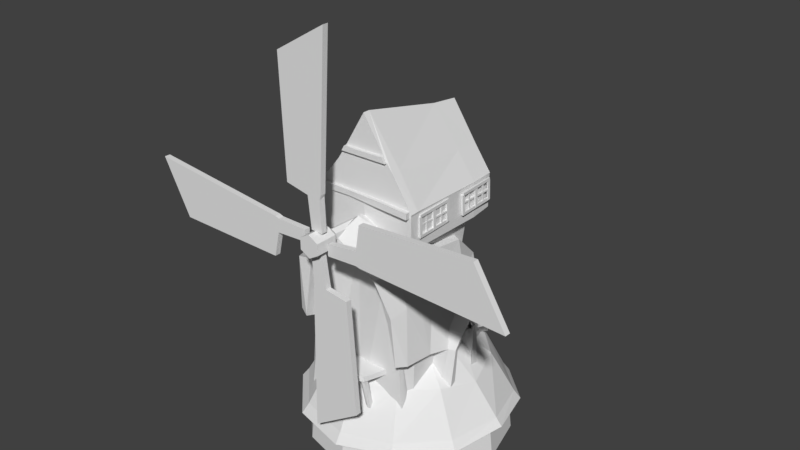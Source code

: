 # Source: windmill_concept.blend  (saved by Blender 2.78.0; exported with 4.5.12 LTS)
import bpy
from mathutils import Matrix  # noqa: F401  (used for matrix-valued properties, if any)

bpy.ops.wm.read_factory_settings(use_empty=True)
scene = bpy.context.scene
scene.name = 'Scene'

# ---- collections
col_collection_1 = bpy.data.collections.new('Collection 1'); scene.collection.children.link(col_collection_1)

# ---- world
world_world = bpy.data.worlds.new('World'); scene.world = world_world
world_world.color = (0.05088, 0.05088, 0.05088)
world_world.use_sun_shadow = False
world_world.sun_shadow_jitter_overblur = 0.0
world_world.cycles.sampling_method = 'MANUAL'

# ---- meshes
me_plane = bpy.data.meshes.new('Plane')
me_plane.from_pydata([(-0.9308, -1.345, 0.5064), (-0.5629, -1.345, 0.5147), (-0.9584, -1.345, -0.9183), (-0.4778, -1.345, -0.5977), (-0.9218, -1.345, 0.5477), (-0.7867, -1.345, 0.5477), (-0.945, -1.345, 0.8535), (-0.8296, -1.345, 0.8535), (-0.4069, -1.345, 0.8877), (-0.4089, -1.345, 1.28), (1.02, -1.345, 0.8341), (0.7085, -1.345, 1.346), (-0.448, -1.345, 0.8975), (-0.4452, -1.345, 1.033), (-0.7541, -1.345, 0.8806), (-0.7517, -1.345, 0.996), (-0.8153, -1.345, 1.412), (-1.191, -1.345, 1.423), (-0.73, -1.345, 2.843), (-1.23, -1.345, 2.546), (-0.8258, -1.345, 1.371), (-0.9608, -1.345, 1.376), (-0.814, -1.345, 1.065), (-0.9294, -1.345, 1.069), (-1.355, -1.345, 1.058), (-1.381, -1.345, 0.6661), (-2.771, -1.345, 1.211), (-2.495, -1.345, 0.681), (-1.315, -1.345, 1.045), (-1.326, -1.345, 0.9106), (-1.008, -1.345, 1.042), (-1.018, -1.345, 0.9274), (-0.9584, -1.289, -0.9183), (-0.9308, -1.289, 0.5064), (-0.5629, -1.289, 0.5147), (-0.4778, -1.289, -0.5977), (-0.9218, -1.289, 0.5477), (-0.7867, -1.289, 0.5477), (-0.945, -1.289, 0.8535), (-0.8296, -1.289, 0.8535), (1.02, -1.289, 0.8341), (-0.4069, -1.289, 0.8877), (-0.4089, -1.289, 1.28), (0.7085, -1.289, 1.346), (-0.448, -1.289, 0.8975), (-0.4452, -1.289, 1.033), (-0.7541, -1.289, 0.8806), (-0.7517, -1.289, 0.996), (-0.73, -1.289, 2.843), (-0.8153, -1.289, 1.412), (-1.191, -1.289, 1.423), (-1.23, -1.289, 2.546), (-0.8258, -1.289, 1.389), (-0.9608, -1.289, 1.376), (-0.814, -1.289, 1.065), (-0.9294, -1.289, 1.069), (-2.771, -1.289, 1.211), (-1.355, -1.289, 1.058), (-1.381, -1.289, 0.6661), (-2.495, -1.289, 0.681), (-1.315, -1.289, 1.045), (-1.326, -1.289, 0.9106), (-1.008, -1.289, 1.042), (-1.018, -1.289, 0.9274), (-0.8838, -1.432, 0.8493), (-0.9796, -1.432, 0.9046), (-0.9796, -1.432, 1.015), (-0.8838, -1.432, 1.071), (-0.7879, -1.432, 1.015), (-0.7879, -1.432, 0.9046), (-0.8838, -1.214, 0.8493), (-0.9796, -1.214, 0.9046), (-0.9796, -1.214, 1.015), (-0.8838, -1.214, 1.071), (-0.7879, -1.214, 1.015), (-0.7879, -1.214, 0.9046), (-0.8838, -1.158, 0.9046), (-0.9317, -1.158, 0.9323), (-0.9317, -1.158, 0.9876), (-0.8838, -1.158, 1.015), (-0.8358, -1.158, 0.9876), (-0.8358, -1.158, 0.9323), (-0.825, 0.7795, 0.8944), (-0.8729, 0.7795, 0.9221), (-0.8729, 0.7795, 0.9775), (-0.825, 0.7795, 1.005), (-0.777, 0.7795, 0.9775), (-0.777, 0.7795, 0.9221), (-0.7422, 0.2761, 1.029), (-0.7422, 0.2812, 0.7856), (-0.7422, 0.4765, 1.029), (-0.7422, 0.4765, 0.8111), (-0.9406, 0.2761, 1.029), (-0.9406, 0.2812, 0.7856), (-0.9406, 0.4765, 1.029), (-0.9406, 0.4765, 0.8111), (-0.813, 0.3324, 0.7957), (-0.8697, 0.3324, 0.7957), (-0.813, 0.5426, 0.8123), (-0.8697, 0.5426, 0.8123), (-0.813, 0.5474, 0.7757), (-0.8697, 0.5474, 0.7757), (-0.813, 0.3336, 0.765), (-0.8697, 0.3336, 0.765), (-0.8144, 0.1893, 0.4503), (-0.8683, 0.1893, 0.4503), (-0.8144, 0.2148, 0.4262), (-0.8683, 0.2148, 0.4262), (-0.8208, 0.4938, 0.7919), (-0.8619, 0.4938, 0.7919), (-0.8208, 0.5132, 0.7736), (-0.8619, 0.5132, 0.7736)], [], [(0, 2, 3, 1), (0, 1, 5, 4), (4, 5, 7, 6), (8, 10, 11, 9), (8, 9, 13, 12), (12, 13, 15, 14), (16, 18, 19, 17), (16, 17, 21, 20), (20, 21, 23, 22), (24, 26, 27, 25), (24, 25, 29, 28), (28, 29, 31, 30), (33, 34, 35, 32), (33, 36, 37, 34), (36, 38, 39, 37), (41, 42, 43, 40), (41, 44, 45, 42), (44, 46, 47, 45), (49, 50, 51, 48), (49, 52, 53, 50), (52, 54, 55, 53), (57, 58, 59, 56), (57, 60, 61, 58), (60, 62, 63, 61), (21, 53, 55, 23), (9, 42, 45, 13), (3, 35, 34, 1), (22, 54, 52, 20), (12, 44, 41, 8), (2, 32, 35, 3), (24, 57, 56, 26), (15, 47, 46, 14), (13, 45, 47, 15), (1, 34, 37, 5), (27, 59, 58, 25), (14, 46, 44, 12), (4, 36, 33, 0), (26, 56, 59, 27), (16, 49, 48, 18), (7, 39, 38, 6), (5, 37, 39, 7), (25, 58, 61, 29), (19, 51, 50, 17), (6, 38, 36, 4), (28, 60, 57, 24), (18, 48, 51, 19), (8, 41, 40, 10), (31, 63, 62, 30), (29, 61, 63, 31), (17, 50, 53, 21), (11, 43, 42, 9), (30, 62, 60, 28), (20, 52, 49, 16), (10, 40, 43, 11), (0, 33, 32, 2), (23, 55, 54, 22), (65, 64, 69, 68, 67, 66), (74, 75, 81, 80), (68, 69, 75, 74), (66, 67, 73, 72), (64, 65, 71, 70), (69, 64, 70, 75), (67, 68, 74, 73), (65, 66, 72, 71), (79, 80, 86, 85), (72, 73, 79, 78), (70, 71, 77, 76), (75, 70, 76, 81), (73, 74, 80, 79), (71, 72, 78, 77), (83, 84, 85, 86, 87, 82), (77, 78, 84, 83), (80, 81, 87, 86), (78, 79, 85, 84), (76, 77, 83, 82), (81, 76, 82, 87), (88, 89, 91, 90), (92, 94, 95, 93), (91, 95, 94, 90), (89, 93, 95, 91), (88, 92, 93, 89), (90, 94, 92, 88), (97, 96, 98, 99), (99, 98, 100, 101), (101, 100, 102, 103), (96, 102, 100, 98), (99, 101, 103, 97), (105, 107, 106, 104), (109, 108, 110, 111), (104, 106, 110, 108), (105, 104, 108, 109), (107, 105, 109, 111), (106, 107, 111, 110)])
me_plane.use_remesh_preserve_volume = False
me_plane.use_remesh_preserve_attributes = False
me_plane.use_mirror_vertex_groups = False
me_plane.update()
me_circle = bpy.data.meshes.new('Circle')
me_circle.from_pydata([(0.0, 1.0, 0.0), (-0.5, 0.866, 0.0), (-0.866, 0.5, 0.0), (-1.0, -5.96e-08, 0.0), (-0.866, -0.5, 0.0), (-0.5, -0.866, 0.0), (-1.788e-07, -1.0, 0.0), (0.5, -0.866, 0.0), (0.866, -0.5, 0.0), (1.0, -4.768e-07, 0.0), (0.866, 0.5, 0.0), (0.5, 0.866, 0.0), (-0.496, 0.8672, 0.4066), (-0.009308, 0.9982, 0.3902), (-0.8467, 0.5024, 0.4266), (-1.035, 0.0141, 0.3778), (-0.8903, -0.4832, 0.423), (-0.5144, -0.8774, 0.3975), (0.01181, -1.014, 0.3971), (0.517, -0.8702, 0.4313), (0.8903, -0.4832, 0.423), (1.018, 0.01672, 0.4495), (0.8697, 0.5189, 0.4153), (0.496, 0.8767, 0.3821), (-0.3876, 0.6872, 0.8574), (0.007255, 0.8082, 0.8188), (-0.6764, 0.3797, 0.8361), (-0.7811, -0.009008, 0.8319), (-0.6764, -0.3915, 0.8351), (-0.3905, -0.6761, 0.8386), (-1.568e-05, -0.7804, 0.8387), (0.3909, -0.6515, 0.8317), (0.6764, -0.3914, 0.833), (0.804, -0.02799, 0.7765), (0.6764, 0.3817, 0.8363), (0.3546, 0.6979, 0.8337), (-0.2391, 0.4925, 1.066), (0.0161, 0.6042, 1.051), (-0.4151, 0.2007, 1.12), (-0.4783, -0.04392, 1.073), (-0.4144, -0.2575, 1.087), (-0.2391, -0.417, 1.166), (-5.96e-08, -0.4805, 1.198), (0.2391, -0.4207, 1.136), (0.4207, -0.2701, 1.077), (0.48, -0.05028, 1.067), (0.431, 0.1802, 1.102), (0.2391, 0.4773, 1.061), (-0.4909, -0.5284, 0.4368), (0.4623, -0.5284, 0.4585), (-0.6556, -0.4962, 1.361), (0.6104, -0.4644, 1.217), (-0.4909, 0.5129, 0.4368), (0.4666, 0.5063, 0.4611), (-0.4373, 0.6454, 0.8843), (-0.4909, -0.268, 0.4368), (-0.4909, -0.007736, 0.4368), (-0.4909, 0.2526, 0.4368), (-0.7038, 0.3172, 1.147), (-0.678, 0.1222, 1.193), (-0.6924, -0.2442, 1.229), (0.6275, 0.3557, 1.127), (0.6315, 0.1237, 1.205), (0.6647, -0.2748, 1.197), (0.4623, 0.2524, 0.4578), (0.4623, -0.007736, 0.4589), (0.4623, -0.2682, 0.4579), (-0.6348, -0.6887, 0.4375), (0.4878, -0.6233, 0.4784), (-0.6422, -0.6499, 1.349), (0.59, -0.7539, 1.229), (-0.306, -0.5284, 0.4477), (-0.01429, -0.5284, 0.4746), (0.2882, -0.5284, 0.4267), (-0.4415, -0.3274, 2.142), (-0.00148, -0.5521, 2.432), (0.4533, -0.4392, 2.132), (-0.306, 0.5129, 0.4477), (-0.01429, 0.5129, 0.4746), (0.2882, 0.5129, 0.4267), (-0.2637, 0.7478, 1.11), (0.04155, 0.8224, 1.254), (0.28, 0.7326, 1.138), (-0.306, -0.268, 0.4477), (-0.01429, -0.268, 0.4746), (0.2882, -0.268, 0.4267), (-0.306, -0.007736, 0.4477), (-0.01429, -0.007736, 0.4746), (0.2882, -0.007736, 0.4267), (-0.306, 0.2526, 0.4477), (-0.01429, 0.2526, 0.4746), (0.2882, 0.2526, 0.4267), (0.4423, -0.1876, 2.104), (-0.00165, -0.09482, 2.331), (-0.4508, -0.01642, 2.127), (0.4277, 0.163, 2.046), (-0.001745, 0.1694, 2.243), (-0.4518, 0.203, 2.047), (0.3672, 0.473, 1.765), (-0.001719, 0.5183, 1.908), (-0.405, 0.381, 1.751), (-0.3944, -0.6888, 0.4482), (-0.01495, -0.6887, 0.4753), (0.3784, -0.6887, 0.4273), (-0.4735, -0.6243, 2.11), (0.004202, -0.7028, 2.481), (0.4414, -0.6895, 2.105), (0.5128, -0.5638, 1.171), (-0.5723, -0.4908, 1.248), (-0.4159, 0.6211, 0.856), (0.523, -0.2675, 1.148), (0.5092, 0.09882, 1.141), (0.5244, 0.347, 1.064), (-0.5924, -0.2486, 1.155), (-0.5814, 0.09853, 1.125), (-0.6003, 0.3054, 1.087), (0.4507, -0.6537, 1.184), (-0.5656, -0.6834, 1.27), (-0.3596, -0.7678, 2.004), (-0.006825, -0.6929, 2.198), (0.3021, -0.724, 1.993), (-0.2474, 0.7154, 1.045), (0.02757, 0.789, 1.154), (0.2451, 0.7149, 1.067), (-0.4797, 0.8337, 0.3758), (-0.009383, 0.9768, 0.367), (0.8309, -0.4769, 0.3758), (0.4797, -0.8329, 0.387), (-0.476, -0.8465, 0.3466), (-0.8309, -0.4769, 0.3758), (0.4797, 0.8424, 0.353), (-0.8118, 0.4688, 0.3852), (0.9594, -0.004584, 0.3964), (0.01023, -0.9648, 0.3595), (-0.9727, -0.006628, 0.3404), (0.8309, 0.4825, 0.3758), (-0.528, 0.9227, 0.3218), (-0.01446, 1.065, 0.2978), (-0.8899, 0.5263, 0.3487), (-1.11, 0.008644, 0.2688), (-0.9477, -0.5148, 0.3393), (-0.5467, -0.9389, 0.305), (0.01841, -1.085, 0.3024), (0.5504, -0.9295, 0.3546), (0.9477, -0.5148, 0.3393), (1.083, 0.01272, 0.3804), (0.9258, 0.5519, 0.331), (0.528, 0.9374, 0.2836), (-0.4966, 0.8628, 0.2881), (-0.01271, 1.013, 0.2748), (0.8601, -0.4939, 0.2881), (0.4966, -0.8636, 0.3026), (-0.4913, -0.8833, 0.247), (-0.8601, -0.4939, 0.2881), (0.4966, 0.8745, 0.2575), (-0.8347, 0.4812, 0.3006), (0.9931, -0.006744, 0.3145), (0.01333, -1.001, 0.2668), (-1.01, -0.009358, 0.2429), (0.8601, 0.4992, 0.2881), (0.6284, -0.2206, 1.37), (0.5944, -0.06184, 1.504), (0.608, 0.08831, 1.385), (0.6896, 0.1153, 1.21), (0.7311, -0.2523, 1.201), (0.7539, -0.184, 1.352), (0.7501, -0.05003, 1.461), (0.7366, 0.08499, 1.356), (0.6878, 0.06571, 1.214), (0.7258, -0.2141, 1.205), (0.7474, -0.1631, 1.319), (0.7128, -0.06379, 1.412), (0.7239, 0.04177, 1.327), (0.5807, 0.1563, 0.6515), (0.6004, -0.3279, 0.6825), (0.6904, 0.1447, 0.6568), (0.7084, -0.3005, 0.6985), (0.6893, 0.03756, 0.6589), (0.6964, -0.2191, 0.6921), (0.3752, -0.5284, 0.4428), (0.5137, -0.4979, 1.731), (0.3752, 0.5129, 0.4428), (0.3859, 0.707, 1.023), (0.3752, -0.2684, 0.4405), (0.3752, -0.007736, 0.4428), (0.3752, 0.2522, 0.4404), (0.4897, -0.6874, 0.4441), (0.508, -0.667, 1.736), (0.4959, -0.2981, 1.791), (0.4847, 0.1772, 1.711), (0.4979, 0.3945, 1.479), (0.42, -0.7127, 1.617), (0.3121, 0.6863, 0.9668), (0.4478, 0.1237, 1.207), (0.481, -0.2748, 1.199), (0.397, 0.1563, 0.6535), (0.4167, -0.3279, 0.6845), (-0.3337, -0.5189, 1.776), (-0.002593, -0.5189, 1.996), (0.3112, -0.5189, 1.784), (0.3202, 0.3238, 1.763), (-0.002717, 0.3078, 1.977), (-0.3327, 0.2905, 1.771), (-0.2981, -0.5281, 2.896), (-0.006323, -0.537, 3.381), (0.2981, -0.5108, 2.922), (0.2897, 0.3008, 2.832), (0.02301, 0.2921, 3.208), (-0.2586, 0.299, 2.897), (0.003864, 0.3037, 2.186), (0.397, 0.3035, 2.197), (0.003988, -0.5283, 2.301), (-0.4321, -0.5182, 2.174), (-0.3958, 0.2887, 2.231), (0.4137, -0.5219, 2.22), (-0.5023, -0.5102, 2.638), (0.5048, -0.5197, 2.608), (0.481, 0.2905, 2.577), (-0.4731, 0.299, 2.639), (0.4819, 0.3035, 2.233), (-0.5196, -0.5188, 2.219), (-0.4807, 0.2887, 2.267), (0.4959, -0.5214, 2.257), (-0.2992, -0.6034, 2.897), (0.1941, 0.5484, 2.623), (-0.2336, 0.5484, 2.623), (-0.02647, 0.5484, 2.623), (0.1941, 0.5287, 2.572), (-0.2336, 0.5287, 2.572), (-0.02647, 0.5287, 2.572), (0.1805, 0.7508, 2.481), (-0.2203, 0.7508, 2.481), (-0.02619, 0.7508, 2.481), (0.1805, 0.7056, 2.455), (-0.2203, 0.7056, 2.455), (-0.02619, 0.7056, 2.455), (0.1334, 0.6682, 2.498), (0.1334, 0.6309, 2.517), (0.09372, 0.6733, 2.499), (0.09372, 0.636, 2.518), (0.1147, 0.438, 2.28), (0.1147, 0.4035, 2.318), (0.06661, 0.4442, 2.279), (0.06661, 0.4097, 2.317), (-0.1169, 0.6682, 2.499), (-0.1178, 0.6309, 2.519), (-0.1566, 0.673, 2.498), (-0.1575, 0.6358, 2.518), (-0.1179, 0.4383, 2.281), (-0.1199, 0.4038, 2.318), (-0.1659, 0.4442, 2.277), (-0.168, 0.4096, 2.315), (0.3103, -0.6597, 1.04), (-0.3821, -0.6597, 1.04), (-0.04679, -0.6597, 1.04), (0.3103, -0.6597, 0.9879), (-0.3821, -0.6597, 0.9879), (-0.04679, -0.6597, 0.9879), (0.2237, -0.915, 1.042), (-0.2955, -0.915, 1.042), (-0.04679, -1.004, 1.042), (0.2237, -0.915, 0.99), (-0.2955, -0.915, 0.99), (-0.04679, -1.004, 0.99), (0.2103, -0.8957, 0.9993), (0.2107, -0.7896, 0.5373), (0.2103, -0.8599, 1.016), (0.2107, -0.7532, 0.5548), (0.1832, -0.9043, 0.9951), (0.1832, -0.7983, 0.5331), (0.1832, -0.8513, 1.021), (0.1832, -0.7445, 0.559), (0.1584, -0.8947, 0.9998), (0.158, -0.7885, 0.5378), (0.1584, -0.8588, 1.017), (0.158, -0.7521, 0.5553), (-0.005712, -0.974, 0.9976), (-0.005277, -0.8678, 0.5356), (-0.005712, -0.9381, 1.015), (-0.005277, -0.8314, 0.5531), (-0.03281, -0.9825, 0.9934), (-0.03282, -0.8765, 0.5314), (-0.03281, -0.9296, 1.019), (-0.03282, -0.8227, 0.5573), (-0.05764, -0.9729, 0.9981), (-0.05806, -0.8668, 0.5361), (-0.05764, -0.9371, 1.015), (-0.05806, -0.8304, 0.5536), (-0.2302, -0.8957, 1.008), (-0.2298, -0.7896, 0.5458), (-0.2302, -0.8599, 1.025), (-0.2298, -0.7532, 0.5633), (-0.2573, -0.9043, 1.004), (-0.2573, -0.7983, 0.5416), (-0.2573, -0.8513, 1.029), (-0.2573, -0.7445, 0.5675), (-0.2822, -0.8947, 1.008), (-0.2826, -0.7885, 0.5463), (-0.2822, -0.8588, 1.025), (-0.2826, -0.7521, 0.5638), (-0.631, 0.1237, 1.179), (-0.6637, -0.2748, 1.172), (-0.6273, -0.2206, 1.345), (-0.5939, -0.06184, 1.479), (-0.6074, 0.08831, 1.359), (-0.6891, 0.1153, 1.185), (-0.7305, -0.2523, 1.175), (-0.7534, -0.184, 1.326), (-0.7496, -0.05003, 1.436), (-0.736, 0.08499, 1.33), (-0.6872, 0.06571, 1.189), (-0.7252, -0.2141, 1.18), (-0.7469, -0.1631, 1.294), (-0.7123, -0.06379, 1.386), (-0.7234, 0.04177, 1.302), (-0.5801, 0.1563, 0.6261), (-0.5998, -0.3279, 0.6571), (-0.6897, 0.1448, 0.6318), (-0.7079, -0.3005, 0.6731), (-0.6853, 0.04109, 0.6426), (-0.6959, -0.2191, 0.6667), (-0.4473, 0.1237, 1.181), (-0.4805, -0.2748, 1.174), (-0.3964, 0.1563, 0.6281), (-0.4161, -0.3279, 0.6591), (0.2761, 0.5717, 2.813), (0.02115, 0.5864, 3.172), (-0.2481, 0.5742, 2.876), (0.005782, 0.5718, 2.842), (-0.3791, 0.5461, 2.239), (0.3786, 0.5459, 2.207), (0.002951, 0.5443, 2.194), (-0.4603, 0.5476, 2.274), (-0.4531, 0.5636, 2.629), (0.4589, 0.5604, 2.57), (0.4598, 0.5474, 2.241), (-0.007495, -0.6034, 3.381), (0.297, -0.6034, 2.923), (0.002815, -0.6106, 2.302), (0.4295, -0.6058, 2.222), (-0.4412, -0.6026, 2.171), (0.5022, -0.6041, 2.254), (0.5036, -0.6034, 2.603), (-0.5035, -0.6034, 2.638), (-0.527, -0.6037, 2.221), (-0.4822, -0.6319, 2.648), (0.4829, -0.65, 2.627), (-0.4822, -0.6302, 2.584), (0.4808, -0.6484, 2.568), (-0.2041, -0.6351, 3.045), (0.2036, -0.633, 3.048), (-0.2363, -0.6336, 2.993), (0.2383, -0.6312, 2.996), (0.4808, -0.5803, 2.568), (-0.4842, -0.5823, 2.596), (0.4829, -0.5819, 2.627), (-0.4822, -0.584, 2.648), (-0.2041, -0.584, 3.045), (0.2036, -0.5819, 3.048), (-0.2363, -0.5825, 2.993), (0.2383, -0.5801, 2.996), (-0.1605, -0.6312, 2.643), (0.2285, -0.6517, 2.646), (0.1591, -0.6491, 2.585), (-0.1625, -0.6295, 2.591), (0.1591, -0.581, 2.585), (-0.1625, -0.5816, 2.591), (-0.1605, -0.5833, 2.643), (0.1612, -0.5826, 2.637), (-0.4781, 0.2959, 2.587), (0.4992, -0.5202, 2.587), (0.4786, 0.2944, 2.583), (-0.5075, -0.5134, 2.588), (-0.2895, 0.5659, 2.592), (0.304, 0.564, 2.588), (-0.4578, 0.5589, 2.58), (0.4566, 0.5566, 2.576), (0.002379, 0.5636, 2.589), (-0.007268, -0.6167, 2.628), (0.3268, -0.5962, 2.602), (-0.3384, -0.6083, 2.601), (0.498, -0.6025, 2.586), (-0.5087, -0.5957, 2.588), (0.217, -0.6034, 3.031), (-0.2196, -0.6034, 3.022), (-0.009078, -0.6034, 3.023), (0.1932, -0.6034, 3.002), (0.2645, -0.6034, 2.905), (0.291, -0.5971, 2.619), (0.4438, -0.6026, 2.605), (0.4488, -0.6034, 2.62), (-0.4494, -0.6034, 2.652), (-0.2673, -0.6034, 2.882), (-0.3022, -0.6078, 2.618), (-0.4541, -0.5966, 2.607), (-0.006873, -0.6153, 2.643), (-0.1962, -0.6034, 2.994), (-0.008487, -0.6169, 2.995), (0.1932, -0.6034, 3.002), (0.2645, -0.6034, 2.905), (0.291, -0.6034, 2.619), (0.4438, -0.6034, 2.605), (0.4488, -0.6034, 2.62), (-0.4494, -0.6034, 2.652), (-0.2673, -0.6034, 2.882), (-0.3022, -0.6034, 2.618), (-0.4541, -0.6034, 2.607), (-0.006873, -0.6034, 2.643), (-0.1962, -0.6034, 2.994), (-0.008487, -0.6034, 2.995), (0.4778, -0.8439, 1.697), (0.5484, -0.869, 1.261), (0.4703, -0.7689, 1.225), (-0.6258, -0.7976, 1.374), (-0.4803, -0.9463, 2.028), (-0.02287, -0.9449, 2.372), (0.3633, -0.9266, 2.074), (-0.4015, -0.8801, 1.997), (-0.006868, -0.947, 2.247), (0.3185, -0.8373, 1.991), (-0.5732, -0.7984, 1.307), (0.4274, -0.8278, 1.652), (0.475, 0.6133, 0.8811), (0.4035, 0.6854, 0.9022), (0.3355, 0.6736, 0.886), (0.4202, 0.5829, 0.8624), (0.4116, 0.6329, 0.7527), (0.4868, -0.09084, 2.541), (0.491, -0.4975, 2.543), (0.4919, -0.4969, 2.57), (0.4858, -0.09536, 2.569), (0.4868, -0.09263, 2.348), (0.491, -0.4993, 2.35), (0.4919, -0.4987, 2.378), (0.4858, -0.09715, 2.377), (0.4867, -0.4735, 2.553), (0.491, -0.4725, 2.366), (0.492, -0.5023, 2.366), (0.4857, -0.5052, 2.549), (0.4867, -0.09069, 2.546), (0.491, -0.0897, 2.356), (0.492, -0.1195, 2.355), (0.4857, -0.1223, 2.542), (0.4867, -0.2839, 2.546), (0.491, -0.2829, 2.358), (0.492, -0.3127, 2.358), (0.4857, -0.3155, 2.54), (0.5004, -0.0955, 2.569), (0.5013, -0.09096, 2.541), (0.5157, -0.4974, 2.543), (0.5166, -0.4968, 2.57), (0.5005, -0.09729, 2.377), (0.5014, -0.09275, 2.348), (0.5157, -0.4992, 2.35), (0.5167, -0.4986, 2.378), (0.5106, -0.5052, 2.549), (0.5108, -0.4735, 2.553), (0.5151, -0.4724, 2.366), (0.5168, -0.5022, 2.366), (0.501, -0.1225, 2.542), (0.5013, -0.09081, 2.546), (0.5055, -0.08971, 2.356), (0.5073, -0.1195, 2.355), (0.5059, -0.3156, 2.54), (0.5061, -0.284, 2.546), (0.5104, -0.2829, 2.358), (0.5121, -0.3126, 2.358), (0.4867, -0.3866, 2.55), (0.491, -0.3861, 2.362), (0.492, -0.401, 2.362), (0.4857, -0.4024, 2.544), (0.498, -0.4024, 2.544), (0.4982, -0.3866, 2.55), (0.5025, -0.386, 2.362), (0.5042, -0.4009, 2.362), (0.4867, -0.1847, 2.553), (0.491, -0.1842, 2.365), (0.492, -0.1991, 2.365), (0.4857, -0.2005, 2.547), (0.498, -0.2006, 2.547), (0.4982, -0.1847, 2.553), (0.5025, -0.1842, 2.365), (0.5042, -0.1991, 2.365), (0.4789, -0.4873, 2.466), (0.4832, -0.1042, 2.467), (0.4842, -0.1027, 2.452), (0.4778, -0.4759, 2.45), (0.498, -0.4759, 2.45), (0.4982, -0.4873, 2.466), (0.5025, -0.1042, 2.467), (0.5042, -0.1027, 2.452), (0.4874, 0.5041, 2.53), (0.4899, 0.09744, 2.526), (0.4909, 0.09764, 2.552), (0.4865, 0.4992, 2.558), (0.4869, 0.5052, 2.337), (0.4894, 0.09853, 2.333), (0.4904, 0.09872, 2.36), (0.486, 0.5003, 2.366), (0.4858, 0.1213, 2.536), (0.4896, 0.1251, 2.35), (0.4905, 0.09531, 2.348), (0.4846, 0.08977, 2.532), (0.4874, 0.5042, 2.535), (0.4912, 0.508, 2.344), (0.4921, 0.4783, 2.343), (0.4862, 0.4727, 2.53), (0.4865, 0.311, 2.532), (0.4904, 0.3148, 2.344), (0.4912, 0.285, 2.343), (0.4854, 0.2795, 2.526), (0.5011, 0.499, 2.558), (0.5019, 0.504, 2.53), (0.5145, 0.09745, 2.526), (0.5156, 0.09768, 2.552), (0.5007, 0.5001, 2.366), (0.5015, 0.5051, 2.337), (0.5141, 0.09854, 2.333), (0.5151, 0.09875, 2.36), (0.5095, 0.08965, 2.532), (0.5098, 0.1212, 2.536), (0.5136, 0.1251, 2.35), (0.5153, 0.09535, 2.348), (0.5015, 0.4725, 2.53), (0.5019, 0.504, 2.535), (0.5057, 0.508, 2.344), (0.5073, 0.4782, 2.343), (0.5055, 0.2793, 2.526), (0.5059, 0.3109, 2.532), (0.5097, 0.3148, 2.344), (0.5113, 0.285, 2.343), (0.4861, 0.2083, 2.534), (0.4899, 0.2116, 2.347), (0.4909, 0.1967, 2.346), (0.485, 0.1926, 2.529), (0.4973, 0.1925, 2.528), (0.4976, 0.2083, 2.534), (0.5014, 0.2116, 2.347), (0.5031, 0.1967, 2.346), (0.487, 0.4101, 2.54), (0.4908, 0.4134, 2.353), (0.4917, 0.3985, 2.352), (0.4859, 0.3944, 2.535), (0.4981, 0.3943, 2.535), (0.4984, 0.4101, 2.54), (0.5022, 0.4134, 2.353), (0.5039, 0.3985, 2.352), (0.4776, 0.1089, 2.449), (0.4835, 0.4919, 2.455), (0.4845, 0.4936, 2.441), (0.4766, 0.1205, 2.433), (0.4967, 0.1204, 2.433), (0.4969, 0.1088, 2.449), (0.5028, 0.4918, 2.455), (0.5046, 0.4935, 2.441)], [], [(1, 0, 11, 10, 9, 8, 7, 6, 5, 4, 3, 2), (17, 18, 30, 29), (22, 21, 145, 146), (133, 127, 151, 157), (14, 12, 136, 138), (129, 128, 152, 153), (21, 20, 144, 145), (134, 129, 153, 158), (12, 13, 137, 136), (130, 125, 149, 154), (20, 19, 143, 144), (135, 130, 154, 159), (124, 131, 155, 148), (19, 18, 142, 143), (29, 30, 42, 41), (14, 15, 27, 26), (21, 22, 34, 33), (18, 19, 31, 30), (15, 16, 28, 27), (22, 23, 35, 34), (13, 12, 24, 25), (19, 20, 32, 31), (16, 17, 29, 28), (23, 13, 25, 35), (12, 14, 26, 24), (20, 21, 33, 32), (36, 38, 39, 40, 41, 42, 43, 44, 45, 46, 47, 37), (26, 27, 39, 38), (33, 34, 46, 45), (30, 31, 43, 42), (27, 28, 40, 39), (34, 35, 47, 46), (25, 24, 36, 37), (31, 32, 44, 43), (28, 29, 41, 40), (35, 25, 37, 47), (24, 26, 38, 36), (32, 33, 45, 44), (108, 48, 67, 117), (112, 425, 422, 61), (115, 109, 52, 57), (100, 80, 54, 58), (181, 192, 424, 426, 53), (185, 181, 53, 64), (179, 183, 66, 49), (183, 184, 65, 66), (184, 185, 64, 65), (107, 110, 63, 51), (111, 112, 61, 62), (74, 94, 60, 50), (94, 97, 59, 60), (97, 100, 58, 59), (108, 113, 55, 48), (113, 114, 56, 55), (114, 115, 57, 56), (117, 118, 417, 420), (74, 50, 69, 104), (107, 51, 70, 116), (179, 49, 68, 186), (48, 71, 101, 67), (71, 72, 102, 101), (72, 73, 103, 102), (180, 76, 106, 187), (76, 75, 105, 106), (75, 74, 104, 105), (191, 116, 412, 421), (104, 69, 413, 414), (187, 106, 416, 410), (189, 190, 98, 95), (95, 98, 99, 96), (96, 99, 100, 97), (188, 189, 95, 92), (92, 95, 96, 93), (93, 96, 97, 94), (180, 188, 92, 76), (76, 92, 93, 75), (75, 93, 94, 74), (56, 57, 89, 86), (86, 89, 90, 87), (87, 90, 91, 88), (55, 56, 86, 83), (83, 86, 87, 84), (84, 87, 88, 85), (48, 55, 83, 71), (71, 83, 84, 72), (72, 84, 85, 73), (57, 52, 77, 89), (89, 77, 78, 90), (90, 78, 79, 91), (190, 182, 82, 98), (98, 82, 81, 99), (99, 81, 80, 100), (109, 54, 80, 121), (121, 80, 81, 122), (122, 81, 82, 123), (78, 122, 123, 79), (77, 121, 122, 78), (52, 109, 121, 77), (102, 103, 120, 119), (101, 102, 119, 118), (67, 101, 118, 117), (49, 107, 116, 68), (186, 68, 116, 191), (59, 58, 115, 114), (60, 59, 114, 113), (50, 60, 113, 108), (65, 64, 112, 111), (66, 65, 111, 110), (49, 66, 110, 107), (58, 54, 109, 115), (64, 53, 426, 425, 112), (50, 108, 117, 69), (10, 11, 130, 135), (3, 4, 129, 134), (6, 7, 127, 133), (9, 10, 135, 132), (2, 3, 134, 131), (5, 6, 133, 128), (8, 9, 132, 126), (1, 2, 131, 124), (11, 0, 125, 130), (4, 5, 128, 129), (7, 8, 126, 127), (0, 1, 124, 125), (149, 148, 136, 137), (151, 150, 144, 143), (153, 152, 141, 140), (154, 149, 137, 147), (148, 155, 138, 136), (150, 156, 145, 144), (152, 157, 142, 141), (155, 158, 139, 138), (156, 159, 146, 145), (157, 151, 143, 142), (158, 153, 140, 139), (159, 154, 147, 146), (127, 126, 150, 151), (15, 14, 138, 139), (132, 135, 159, 156), (23, 22, 146, 147), (125, 124, 148, 149), (16, 15, 139, 140), (131, 134, 158, 155), (13, 23, 147, 137), (17, 16, 140, 141), (128, 133, 157, 152), (18, 17, 141, 142), (126, 132, 156, 150), (162, 161, 166, 167), (160, 63, 164, 165), (62, 162, 167, 163), (161, 160, 165, 166), (163, 167, 172, 168), (166, 165, 170, 171), (167, 166, 171, 172), (165, 164, 169, 170), (163, 168, 177, 175), (62, 163, 175, 173), (164, 63, 174, 176), (169, 164, 176, 178), (79, 123, 192, 181), (103, 186, 191, 120), (192, 182, 423, 424), (51, 63, 188, 180), (63, 160, 161, 162, 62, 189, 188), (62, 61, 190, 189), (51, 180, 187, 70), (73, 179, 186, 103), (118, 119, 418, 417), (88, 91, 185, 184), (85, 88, 184, 183), (73, 85, 183, 179), (91, 79, 181, 185), (123, 82, 182, 192), (174, 63, 194, 196), (62, 173, 195, 193), (199, 198, 201, 200), (198, 197, 202, 201), (205, 206, 207, 204), (204, 207, 208, 203), (218, 208, 327, 333), (214, 222, 341, 339), (207, 206, 325, 326), (216, 205, 337, 342), (206, 205, 216, 217), (203, 208, 218, 215), (199, 200, 210, 214), (202, 197, 212, 213), (198, 199, 214, 211), (201, 202, 213, 209), (197, 198, 211, 212), (200, 201, 209, 210), (369, 372, 215, 218), (370, 371, 217, 216), (206, 217, 334, 325), (213, 212, 220, 221), (205, 204, 336, 383, 337), (371, 219, 335, 376), (370, 216, 342, 381), (214, 210, 219, 222), (224, 226, 229, 227), (209, 213, 329, 331), (219, 210, 330, 335), (226, 225, 228, 229), (230, 233, 235, 232), (232, 235, 234, 231), (225, 231, 234, 228), (228, 234, 235, 229), (226, 232, 231, 225), (227, 233, 230, 224), (229, 235, 233, 227), (224, 230, 232, 226), (236, 238, 239, 237), (240, 241, 243, 242), (237, 239, 243, 241), (236, 237, 241, 240), (238, 236, 240, 242), (239, 238, 242, 243), (244, 246, 247, 245), (248, 249, 251, 250), (245, 247, 251, 249), (244, 245, 249, 248), (246, 244, 248, 250), (247, 246, 250, 251), (252, 255, 257, 254), (254, 257, 256, 253), (258, 260, 263, 261), (260, 259, 262, 263), (256, 262, 259, 253), (257, 263, 262, 256), (253, 259, 260, 254), (252, 258, 261, 255), (255, 261, 263, 257), (254, 260, 258, 252), (265, 267, 266, 264), (268, 270, 274, 272), (264, 266, 270, 268), (265, 264, 268, 269), (267, 265, 269, 271), (266, 267, 271, 270), (273, 272, 274, 275), (269, 268, 272, 273), (271, 269, 273, 275), (270, 271, 275, 274), (277, 279, 278, 276), (280, 282, 286, 284), (276, 278, 282, 280), (277, 276, 280, 281), (279, 277, 281, 283), (278, 279, 283, 282), (285, 284, 286, 287), (281, 280, 284, 285), (283, 281, 285, 287), (282, 283, 287, 286), (289, 291, 290, 288), (289, 288, 292, 293), (290, 291, 295, 294), (297, 296, 298, 299), (293, 292, 296, 297), (294, 295, 299, 298), (304, 309, 308, 303), (302, 307, 306, 301), (300, 305, 309, 304), (303, 308, 307, 302), (305, 310, 314, 309), (308, 313, 312, 307), (309, 314, 313, 308), (307, 312, 311, 306), (305, 317, 319, 310), (300, 315, 317, 305), (306, 318, 316, 301), (311, 320, 318, 306), (316, 324, 322, 301), (300, 321, 323, 315), (374, 377, 328, 325), (377, 373, 327, 328), (373, 329, 332, 375), (374, 325, 334, 376), (328, 327, 326), (325, 328, 326), (208, 207, 326, 327), (213, 221, 332, 329), (369, 218, 333, 375), (210, 209, 331, 330), (384, 223, 392, 396), (379, 381, 389, 388), (383, 385, 397, 386), (379, 339, 341, 381), (212, 211, 338, 340), (372, 220, 344, 382), (203, 215, 343, 223), (204, 203, 223, 384, 336), (211, 214, 339, 338), (220, 212, 340, 344), (363, 348, 346, 362), (351, 352, 350, 349), (350, 358, 357, 349), (348, 353, 355, 346), (361, 367, 356, 345), (351, 359, 360, 352), (349, 357, 359, 351), (363, 365, 353, 348), (345, 356, 354, 347), (352, 360, 358, 350), (347, 354, 366, 364), (364, 366, 365, 363), (346, 355, 368, 362), (362, 368, 367, 361), (347, 364, 361, 345), (364, 363, 362, 361), (215, 372, 382, 343), (380, 378, 395, 393), (340, 380, 382, 344), (338, 339, 379, 378), (340, 338, 378, 380), (221, 369, 375, 332), (330, 374, 376, 335), (327, 373, 375, 333), (331, 329, 373, 377), (330, 331, 377, 374), (222, 370, 381, 341), (217, 371, 376, 334), (222, 219, 371, 370), (221, 220, 372, 369), (384, 385, 336), (385, 383, 336), (397, 396, 408, 409), (391, 394, 406, 403), (395, 388, 400, 407), (389, 390, 402, 401), (223, 343, 391, 392), (382, 380, 393, 394), (343, 382, 394, 391), (342, 337, 387, 390), (381, 342, 390, 389), (378, 379, 388, 395), (385, 384, 396, 397), (337, 383, 386, 387), (405, 407, 409, 408, 404), (407, 400, 399, 398, 409), (405, 404, 403, 406), (399, 400, 401, 402), (392, 391, 403, 404), (393, 395, 407, 405), (387, 386, 398, 399), (388, 389, 401, 400), (386, 397, 409, 398), (390, 387, 399, 402), (396, 392, 404, 408), (394, 393, 405, 406), (421, 412, 411, 410), (420, 417, 414, 413), (417, 418, 415, 414), (418, 419, 416, 415), (419, 421, 410, 416), (70, 187, 410, 411), (105, 104, 414, 415), (116, 70, 411, 412), (106, 105, 415, 416), (119, 120, 419, 418), (69, 117, 420, 413), (120, 191, 421, 419), (424, 425, 426), (424, 423, 422, 425), (61, 422, 423, 182, 190), (428, 429, 430, 427), (432, 433, 434, 431), (436, 437, 438, 435), (440, 441, 442, 439), (444, 445, 446, 443), (449, 448, 447, 450), (453, 452, 451, 454), (457, 456, 455, 458), (461, 460, 459, 462), (465, 464, 463, 466), (435, 438, 455, 456), (428, 427, 448, 449), (443, 446, 463, 464), (436, 435, 456, 457), (429, 428, 449, 450), (444, 443, 464, 465), (437, 436, 457, 458), (430, 429, 450, 447), (445, 444, 465, 466), (438, 437, 458, 455), (431, 434, 451, 452), (446, 445, 466, 463), (439, 442, 459, 460), (432, 431, 452, 453), (440, 439, 460, 461), (433, 432, 453, 454), (441, 440, 461, 462), (434, 433, 454, 451), (427, 430, 447, 448), (442, 441, 462, 459), (468, 469, 470, 467), (473, 472, 471, 474), (468, 467, 472, 473), (470, 469, 474, 471), (476, 477, 478, 475), (481, 480, 479, 482), (476, 475, 480, 481), (478, 477, 482, 479), (484, 485, 486, 483), (489, 488, 487, 490), (484, 483, 488, 489), (486, 485, 490, 487), (492, 493, 494, 491), (496, 497, 498, 495), (500, 501, 502, 499), (504, 505, 506, 503), (508, 509, 510, 507), (513, 512, 511, 514), (517, 516, 515, 518), (521, 520, 519, 522), (525, 524, 523, 526), (529, 528, 527, 530), (499, 502, 519, 520), (492, 491, 512, 513), (507, 510, 527, 528), (500, 499, 520, 521), (493, 492, 513, 514), (508, 507, 528, 529), (501, 500, 521, 522), (494, 493, 514, 511), (509, 508, 529, 530), (502, 501, 522, 519), (495, 498, 515, 516), (510, 509, 530, 527), (503, 506, 523, 524), (496, 495, 516, 517), (504, 503, 524, 525), (497, 496, 517, 518), (505, 504, 525, 526), (498, 497, 518, 515), (491, 494, 511, 512), (506, 505, 526, 523), (532, 533, 534, 531), (537, 536, 535, 538), (532, 531, 536, 537), (534, 533, 538, 535), (540, 541, 542, 539), (545, 544, 543, 546), (540, 539, 544, 545), (542, 541, 546, 543), (548, 549, 550, 547), (553, 552, 551, 554), (548, 547, 552, 553), (550, 549, 554, 551)])
me_circle.use_remesh_preserve_volume = False
me_circle.use_remesh_preserve_attributes = False
me_circle.use_mirror_vertex_groups = False
me_circle.update()

# ---- objects
ob_plane = bpy.data.objects.new('Plane', me_plane)
ob_circle = bpy.data.objects.new('Circle', me_circle)

# ---- transforms, parenting, visibility, modifiers, constraints
ob_plane.location = (0.8028, 2.005, 1.429)
ob_plane.lineart.crease_threshold = 0.0
ob_circle.location = (-0.02322, 1.817, 0.005059)
ob_circle.lineart.crease_threshold = 0.0

# ---- collection membership
col_collection_1.objects.link(ob_plane)
col_collection_1.objects.link(ob_circle)

# ---- scene / render settings (as saved in the file)
scene.frame_start = 1; scene.frame_end = 250; scene.frame_set(1)
scene.render.engine = 'BLENDER_EEVEE_NEXT'
scene.render.resolution_percentage = 50
scene.render.dither_intensity = 0.0
scene.cycles.use_denoising = False
scene.cycles.samples = 128
scene.cycles.sampling_pattern = 'TABULATED_SOBOL'
scene.cycles.light_sampling_threshold = 0.0
scene.cycles.use_adaptive_sampling = False
scene.cycles.use_light_tree = False
scene.cycles.blur_glossy = 0.0
scene.cycles.sample_clamp_indirect = 0.0
scene.view_settings.view_transform = 'Standard'
bpy.context.view_layer.update()

# ---- added for rendering (the .blend has no active camera and no usable light): camera, sun
cam_auto = bpy.data.cameras.new('AutoCamera')
cam_auto.lens = 50.0
cam_auto.sensor_width = 36.0
cam_auto.clip_end = 1000.0
ob_auto_camera = bpy.data.objects.new('AutoCamera', cam_auto)
scene.collection.objects.link(ob_auto_camera)
ob_auto_camera.location = (5.62463, -5.10882, 6.69607)
ob_auto_camera.rotation_euler = (1.09748, -7.21219e-08, 0.694738)
scene.camera = ob_auto_camera
light_auto_sun = bpy.data.lights.new('AutoSun', 'SUN')
light_auto_sun.energy = 3.0
light_auto_sun.angle = 0.0523599
ob_auto_sun = bpy.data.objects.new('AutoSun', light_auto_sun)
scene.collection.objects.link(ob_auto_sun)
ob_auto_sun.rotation_euler = (0.872665, 0.174533, 0.523599)
bpy.context.view_layer.update()
